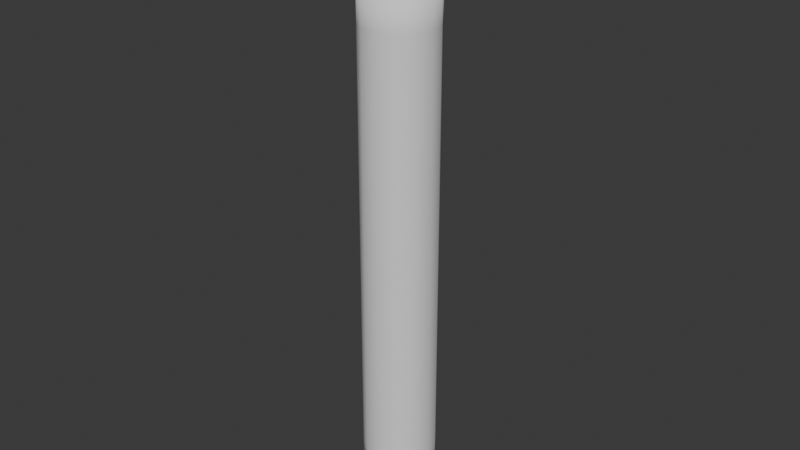 # Source: SoulFishTubeInput1.blend  (saved by Blender 5.0.118; exported with 4.5.12 LTS)
import bpy
from mathutils import Matrix  # noqa: F401  (used for matrix-valued properties, if any)

bpy.ops.wm.read_factory_settings(use_empty=True)
scene = bpy.context.scene
scene.name = 'Scene'

# ---- collections
col_collection = bpy.data.collections.new('Collection'); scene.collection.children.link(col_collection)

# ---- world
world_world = bpy.data.worlds.new('World'); scene.world = world_world
world_world.use_nodes = True; world_world.node_tree.nodes.clear()
_N = world_world.node_tree.nodes; _L = world_world.node_tree.links
n0 = _N.new('ShaderNodeOutputWorld'); n0.name = 'World Output'; n0.location = (200, 100)
n1 = _N.new('ShaderNodeBackground'); n1.name = 'Background'; n1.location = (-200, 100)
n1.inputs[0].default_value = (0.05088, 0.05088, 0.05088, 1.0)
_L.new(n1.outputs[0], n0.inputs[0])
n0.is_active_output = True
world_world.color = (0.05088, 0.05088, 0.05088)
world_world.sun_shadow_jitter_overblur = 0.0

# ---- meshes
me_cube_001 = bpy.data.meshes.new('Cube.001')
me_cube_001.from_pydata([(-0.06403, -0.06403, -0.4839), (-0.02499, -0.02499, 0.3881), (-0.06403, 0.06403, -0.4839), (-0.02499, 0.02499, 0.3881), (0.06403, -0.06403, -0.4839), (0.02499, -0.02499, 0.3881), (0.06403, 0.06403, -0.4839), (0.02499, 0.02499, 0.3881), (-0.06403, -0.06403, -0.04791), (-0.06403, 0.06403, -0.04791), (0.06403, 0.06403, -0.04791), (0.06403, -0.06403, -0.04791), (-0.06403, -0.06403, 0.1701), (-0.06403, 0.06403, 0.1701), (0.06403, 0.06403, 0.1701), (0.06403, -0.06403, 0.1701), (-0.06403, -0.06403, 0.3881), (-0.06403, 0.06403, 0.3881), (0.06403, 0.06403, 0.3881), (0.06403, -0.06403, 0.3881), (-0.02499, -0.02499, -0.4144), (-0.02499, 0.02499, -0.4144), (0.02499, 0.02499, -0.4144), (0.02499, -0.02499, -0.4144)], [], [(12, 16, 17, 13), (13, 17, 18, 14), (14, 18, 19, 15), (15, 19, 16, 12), (2, 6, 4, 0), (1, 5, 23, 20), (4, 11, 8, 0), (6, 10, 11, 4), (2, 9, 10, 6), (0, 8, 9, 2), (11, 15, 12, 8), (10, 14, 15, 11), (9, 13, 14, 10), (8, 12, 13, 9), (1, 3, 17, 16), (3, 7, 18, 17), (7, 5, 19, 18), (5, 1, 16, 19), (22, 21, 20, 23), (7, 3, 21, 22), (5, 7, 22, 23), (3, 1, 20, 21)])
me_cube_001.polygons.foreach_set('use_smooth', [True] * 22)
_k = {(0, 2): 1.0, (16, 17): 1.0, (2, 6): 1.0, (17, 18): 1.0, (4, 6): 1.0, (18, 19): 1.0, (0, 4): 1.0, (16, 19): 1.0, (1, 3): 1.0, (3, 7): 1.0, (5, 7): 1.0, (1, 5): 1.0, (20, 21): 1.0, (21, 22): 1.0, (22, 23): 1.0, (20, 23): 1.0}
me_cube_001.attributes.new('crease_edge', 'FLOAT', 'EDGE').data.foreach_set('value', [_k.get((min(e.vertices), max(e.vertices)), 0.0) for e in me_cube_001.edges])
_uv = me_cube_001.uv_layers.new(name='UVMap')
_uv.uv.foreach_set('vector', [0.1657, 0.3323, 0.1657, 0.001001, 0.001001, 0.001001, 0.001001, 0.3323, 0.001001, 0.499, 0.3323, 0.499, 0.3323, 0.3343, 0.001001, 0.3343, 0.3323, 0.3323, 0.3323, 0.001001, 0.1677, 0.001001, 0.1677, 0.3323, 0.001001, 0.6657, 0.3323, 0.6657, 0.3323, 0.501, 0.001001, 0.501, 0.8323, 0.6677, 0.6677, 0.6677, 0.6677, 0.8323, 0.8323, 0.8323, 0.9157, 0.001001, 0.8343, 0.001001, 0.8343, 0.3323, 0.9157, 0.3323, 0.3343, 0.6657, 0.6657, 0.6657, 0.6657, 0.501, 0.3343, 0.501, 0.6657, 0.3323, 0.6657, 0.001001, 0.501, 0.001001, 0.501, 0.3323, 0.001001, 0.8323, 0.3323, 0.8323, 0.3323, 0.6677, 0.001001, 0.6677, 0.8323, 0.3323, 0.8323, 0.001001, 0.6677, 0.001001, 0.6677, 0.3323, 0.3343, 0.8323, 0.6657, 0.8323, 0.6657, 0.6677, 0.3343, 0.6677, 0.8323, 0.6657, 0.8323, 0.3343, 0.6677, 0.3343, 0.6677, 0.6657, 0.3343, 0.499, 0.6657, 0.499, 0.6657, 0.3343, 0.3343, 0.3343, 0.499, 0.3323, 0.499, 0.001001, 0.3343, 0.001001, 0.3343, 0.3323, 0.6677, 0.9157, 0.8323, 0.9157, 0.8323, 0.8343, 0.6677, 0.8343, 0.999, 0.1657, 0.999, 0.001001, 0.9177, 0.001001, 0.9177, 0.1657, 0.001001, 0.999, 0.1657, 0.999, 0.1657, 0.9177, 0.001001, 0.9177, 0.9157, 0.8323, 0.9157, 0.6677, 0.8343, 0.6677, 0.8343, 0.8323, 0.9157, 0.8343, 0.8343, 0.8343, 0.8343, 0.9157, 0.9157, 0.9157, 0.3323, 0.9157, 0.3323, 0.8343, 0.001001, 0.8343, 0.001001, 0.9157, 0.9157, 0.3343, 0.8343, 0.3343, 0.8343, 0.6657, 0.9157, 0.6657, 0.6657, 0.9157, 0.6657, 0.8343, 0.3343, 0.8343, 0.3343, 0.9157])
me_cube_001.update()
me_cube_002 = bpy.data.meshes.new('Cube.002')
me_cube_002.from_pydata([(-0.006186, -0.004482, -0.08189), (-0.006186, -0.004482, -0.02839), (-0.006186, 0.004482, -0.08189), (-0.006186, 0.004482, -0.02839), (0.002777, -0.004482, -0.08189), (0.002777, -0.004482, -0.02839), (0.002777, 0.004482, -0.08189), (0.002777, 0.004482, -0.02839), (-0.005978, -0.02549, -0.02767), (-0.005978, -0.04148, -0.01169), (-0.005978, -0.03679, -0.02299), (-0.005978, -0.04148, 0.04845), (-0.005978, -0.02549, 0.06443), (-0.005978, -0.03679, 0.05975), (-0.005978, 0.04148, -0.01169), (-0.005978, 0.02549, -0.02767), (-0.005978, 0.03679, -0.02299), (-0.005978, 0.02549, 0.06443), (-0.005978, 0.04148, 0.04845), (-0.005978, 0.03679, 0.05975), (0.007114, -0.04148, -0.01169), (0.007114, -0.02549, -0.02767), (0.007114, -0.03679, -0.02299), (0.007114, -0.02549, 0.06443), (0.007114, -0.04148, 0.04845), (0.007114, -0.03679, 0.05975), (0.007114, 0.02549, -0.02767), (0.007114, 0.04148, -0.01169), (0.007114, 0.03679, -0.02299), (0.007114, 0.04148, 0.04845), (0.007114, 0.02549, 0.06443), (0.007114, 0.03679, 0.05975)], [], [(0, 1, 3, 2), (2, 3, 7, 6), (6, 7, 5, 4), (4, 5, 1, 0), (2, 6, 4, 0), (7, 3, 1, 5), (26, 15, 16, 28), (28, 16, 14, 27), (17, 30, 31, 19), (19, 31, 29, 18), (8, 21, 22, 10), (10, 22, 20, 9), (23, 12, 13, 25), (25, 13, 11, 24), (15, 26, 21, 8), (8, 10, 9, 11, 13, 12, 17, 19, 18, 14, 16, 15), (20, 24, 11, 9), (30, 17, 12, 23), (14, 18, 29, 27), (26, 28, 27, 29, 31, 30, 23, 25, 24, 20, 22, 21)])
me_cube_002.polygons.foreach_set('use_smooth', [1, 1, 1, 1, 1, 1, 0, 0, 0, 0, 0, 0, 0, 0, 0, 0, 0, 0, 0, 0])
_uv = me_cube_002.uv_layers.new(name='UVMap')
_uv.uv.foreach_set('vector', [0.2416, 0.1192, 0.2416, 0.03503, 0.2209, 0.03503, 0.2209, 0.1192, 0.03038, 0.2462, 0.1146, 0.2462, 0.1146, 0.2255, 0.03038, 0.2255, 0.2204, 0.1192, 0.2204, 0.03503, 0.1997, 0.03503, 0.1997, 0.1192, 0.03038, 0.225, 0.1146, 0.225, 0.1146, 0.2044, 0.03038, 0.2044, 0.09341, 0.2467, 0.07271, 0.2467, 0.07271, 0.2674, 0.09341, 0.2674, 0.07225, 0.2467, 0.05155, 0.2467, 0.05155, 0.2674, 0.07225, 0.2674, 0.2627, 0.0562, 0.242, 0.0562, 0.242, 0.0769, 0.2627, 0.0769, 0.2627, 0.03503, 0.242, 0.03503, 0.242, 0.05573, 0.2627, 0.05573, 0.2204, 0.2044, 0.1997, 0.2044, 0.1997, 0.225, 0.2204, 0.225, 0.2627, 0.07736, 0.242, 0.07736, 0.242, 0.09806, 0.2627, 0.09806, 0.2416, 0.2044, 0.2209, 0.2044, 0.2209, 0.225, 0.2416, 0.225, 0.2204, 0.2255, 0.1997, 0.2255, 0.1997, 0.2462, 0.2204, 0.2462, 0.2416, 0.2255, 0.2209, 0.2255, 0.2209, 0.2462, 0.2416, 0.2462, 0.05108, 0.2467, 0.03038, 0.2467, 0.03038, 0.2674, 0.05108, 0.2674, 0.2416, 0.1197, 0.2209, 0.1197, 0.2209, 0.2039, 0.2416, 0.2039, 0.1667, 0.03503, 0.1897, 0.04361, 0.1992, 0.06433, 0.1992, 0.1746, 0.1897, 0.1953, 0.1667, 0.2039, 0.06291, 0.2039, 0.03991, 0.1953, 0.03038, 0.1746, 0.03038, 0.06433, 0.03991, 0.04361, 0.06291, 0.03503, 0.115, 0.225, 0.1992, 0.225, 0.1992, 0.2044, 0.115, 0.2044, 0.2204, 0.1197, 0.1997, 0.1197, 0.1997, 0.2039, 0.2204, 0.2039, 0.115, 0.2462, 0.1992, 0.2462, 0.1992, 0.2255, 0.115, 0.2255, 0.6648, 0.2513, 0.7409, 0.2829, 0.7724, 0.359, 0.7724, 0.7642, 0.7409, 0.8403, 0.6648, 0.8718, 0.3212, 0.8718, 0.2451, 0.8403, 0.2135, 0.7642, 0.2135, 0.359, 0.2451, 0.2829, 0.3212, 0.2513])
me_cube_002.update()

# ---- objects
ob_soulfishtube1 = bpy.data.objects.new('SoulFishTube1', me_cube_001)
ob_signpost1 = bpy.data.objects.new('SignPost1', me_cube_002)

# ---- transforms, parenting, visibility, modifiers, constraints
ob_soulfishtube1.location = (-0.008389, 9.313e-10, -0.1862)
_m = ob_soulfishtube1.modifiers.new('Subdivision', 'SUBSURF')
_m.levels = 2
ob_signpost1.location = (-0.04663, 8.149e-10, 0.2753)

# ---- collection membership
col_collection.objects.link(ob_soulfishtube1)
col_collection.objects.link(ob_signpost1)

# ---- scene / render settings (as saved in the file)
scene.frame_start = 1; scene.frame_end = 250; scene.frame_set(1)
scene.render.engine = 'BLENDER_EEVEE_NEXT'
scene.render.bake_bias = 0.0
scene.render.bake_samples = 0
scene.cycles.sampling_pattern = 'TABULATED_SOBOL'
scene.eevee.use_volume_custom_range = False
bpy.context.view_layer.update()

# ---- added for rendering (the .blend has no active camera and no usable light): camera, sun
cam_auto = bpy.data.cameras.new('AutoCamera')
cam_auto.lens = 50.0
cam_auto.sensor_width = 36.0
cam_auto.clip_end = 1000.0
ob_auto_camera = bpy.data.objects.new('AutoCamera', cam_auto)
scene.collection.objects.link(ob_auto_camera)
ob_auto_camera.location = (0.940799, -1.13903, 0.594189)
ob_auto_camera.rotation_euler = (1.09748, -7.21219e-08, 0.694738)
scene.camera = ob_auto_camera
light_auto_sun = bpy.data.lights.new('AutoSun', 'SUN')
light_auto_sun.energy = 3.0
light_auto_sun.angle = 0.0523599
ob_auto_sun = bpy.data.objects.new('AutoSun', light_auto_sun)
scene.collection.objects.link(ob_auto_sun)
ob_auto_sun.rotation_euler = (0.872665, 0.174533, 0.523599)
bpy.context.view_layer.update()
